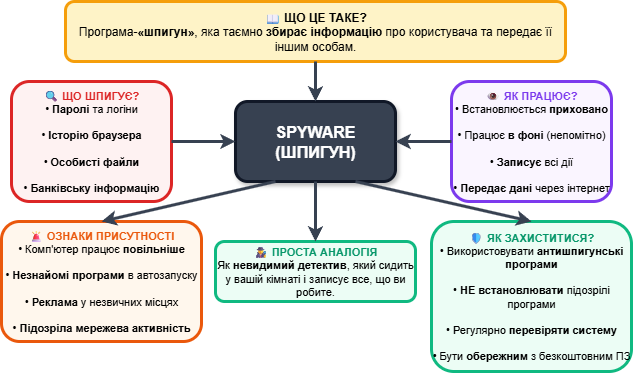

The diagram above was exported from draw.io. Its source (the exported page's mxGraphModel, read from the mxfile embedded in the PNG):
<mxGraphModel dx="1426" dy="875" grid="1" gridSize="10" guides="1" tooltips="1" connect="1" arrows="1" fold="1" page="1" pageScale="1" pageWidth="827" pageHeight="1169" math="0" shadow="0">
  <root>
    <mxCell id="0" />
    <mxCell id="1" parent="0" />
    <mxCell id="vc3tPQWhsd48kG_zvyDv-1" value="SPYWARE&lt;br&gt;(ШПИГУН)" style="rounded=1;whiteSpace=wrap;html=1;fillColor=#374151;strokeColor=#111827;strokeWidth=3;fontColor=#ffffff;fontSize=16;fontStyle=1;shadow=1;" parent="1" vertex="1">
      <mxGeometry x="754" y="690" width="160" height="80" as="geometry" />
    </mxCell>
    <mxCell id="vc3tPQWhsd48kG_zvyDv-2" value="&lt;b&gt;📖 ЩО ЦЕ ТАКЕ?&lt;/b&gt;&lt;br&gt;Програма-&lt;b&gt;«шпигун»&lt;/b&gt;, яка таємно &lt;b&gt;збирає інформацію&lt;/b&gt; про користувача та передає її іншим особам." style="rounded=1;whiteSpace=wrap;html=1;fillColor=#fef3c7;strokeColor=#f59e0b;strokeWidth=3;fontSize=12;align=center;" parent="1" vertex="1">
      <mxGeometry x="584" y="590" width="500" height="60" as="geometry" />
    </mxCell>
    <mxCell id="vc3tPQWhsd48kG_zvyDv-3" value="&lt;b style=&quot;color: #dc2626;&quot;&gt;🔍 ЩО ШПИГУЄ?&lt;/b&gt;&lt;br&gt;• &lt;b&gt;Паролі&lt;/b&gt; та логіни&lt;br&gt;&lt;br&gt;• &lt;b&gt;Історію браузера&lt;/b&gt;&lt;br&gt;&lt;br&gt;• &lt;b&gt;Особисті файли&lt;/b&gt;&lt;br&gt;&lt;br&gt;• &lt;b&gt;Банківську інформацію&lt;/b&gt;" style="rounded=1;whiteSpace=wrap;html=1;fillColor=#fef2f2;strokeColor=#dc2626;strokeWidth=3;fontSize=11;align=center;" parent="1" vertex="1">
      <mxGeometry x="530" y="670" width="160" height="120" as="geometry" />
    </mxCell>
    <mxCell id="vc3tPQWhsd48kG_zvyDv-4" value="&lt;b style=&quot;color: #7c3aed;&quot;&gt;👁 ЯК ПРАЦЮЄ?&lt;/b&gt;&lt;br&gt;• Встановлюється &lt;b&gt;приховано&lt;/b&gt;&lt;br&gt;&lt;br&gt;• Працює &lt;b&gt;в фоні&lt;/b&gt; (непомітно)&lt;br&gt;&lt;br&gt;• &lt;b&gt;Записує&lt;/b&gt; всі дії&lt;br&gt;&lt;br&gt;• &lt;b&gt;Передає дані&lt;/b&gt; через інтернет" style="rounded=1;whiteSpace=wrap;html=1;fillColor=#faf5ff;strokeColor=#7c3aed;strokeWidth=3;fontSize=11;align=center;" parent="1" vertex="1">
      <mxGeometry x="970" y="670" width="160" height="120" as="geometry" />
    </mxCell>
    <mxCell id="vc3tPQWhsd48kG_zvyDv-5" value="&lt;b style=&quot;color: #059669;&quot;&gt;🕵 ПРОСТА АНАЛОГІЯ&lt;/b&gt;&lt;br&gt;Як &lt;b&gt;невидимий детектив&lt;/b&gt;, який сидить у вашій кімнаті і записує все, що ви робите." style="rounded=1;whiteSpace=wrap;html=1;fillColor=#ecfdf5;strokeColor=#10b981;strokeWidth=3;fontSize=11;align=center;" parent="1" vertex="1">
      <mxGeometry x="734" y="830" width="200" height="60" as="geometry" />
    </mxCell>
    <mxCell id="vc3tPQWhsd48kG_zvyDv-6" value="&lt;b style=&quot;color: #ea580c;&quot;&gt;🚨 ОЗНАКИ ПРИСУТНОСТІ&lt;/b&gt;&lt;br&gt;• Комп'ютер працює &lt;b&gt;повільніше&lt;/b&gt;&lt;br&gt;&lt;br&gt;• &lt;b&gt;Незнайомі програми&lt;/b&gt; в автозапуску&lt;br&gt;&lt;br&gt;• &lt;b&gt;Реклама&lt;/b&gt; у незвичних місцях&lt;br&gt;&lt;br&gt;• &lt;b&gt;Підозріла мережева активність&lt;/b&gt;" style="rounded=1;whiteSpace=wrap;html=1;fillColor=#fff7ed;strokeColor=#ea580c;strokeWidth=3;fontSize=11;align=center;" parent="1" vertex="1">
      <mxGeometry x="520" y="810" width="200" height="120" as="geometry" />
    </mxCell>
    <mxCell id="vc3tPQWhsd48kG_zvyDv-7" value="&lt;b style=&quot;color: #059669;&quot;&gt;🛡 ЯК ЗАХИСТИТИСЯ?&lt;/b&gt;&lt;br&gt;• Використовувати &lt;b&gt;антишпигунські програми&lt;/b&gt;&lt;br&gt;&lt;br&gt;• &lt;b&gt;НЕ встановлювати&lt;/b&gt; підозрілі програми&lt;br&gt;&lt;br&gt;• Регулярно &lt;b&gt;перевіряти систему&lt;/b&gt;&lt;br&gt;&lt;br&gt;• Бути &lt;b&gt;обережним&lt;/b&gt; з безкоштовним ПЗ" style="rounded=1;whiteSpace=wrap;html=1;fillColor=#ecfdf5;strokeColor=#10b981;strokeWidth=3;fontSize=11;align=center;" parent="1" vertex="1">
      <mxGeometry x="950" y="810" width="200" height="150" as="geometry" />
    </mxCell>
    <mxCell id="vc3tPQWhsd48kG_zvyDv-8" value="" style="endArrow=classic;html=1;strokeColor=#374151;strokeWidth=3;exitX=0.5;exitY=1;exitDx=0;exitDy=0;entryX=0.5;entryY=0;entryDx=0;entryDy=0;" parent="1" source="vc3tPQWhsd48kG_zvyDv-2" target="vc3tPQWhsd48kG_zvyDv-1" edge="1">
      <mxGeometry width="50" height="50" relative="1" as="geometry">
        <mxPoint x="820" y="710" as="sourcePoint" />
        <mxPoint x="870" y="660" as="targetPoint" />
      </mxGeometry>
    </mxCell>
    <mxCell id="vc3tPQWhsd48kG_zvyDv-9" value="" style="endArrow=classic;html=1;strokeColor=#374151;strokeWidth=3;exitX=1;exitY=0.5;exitDx=0;exitDy=0;entryX=0;entryY=0.5;entryDx=0;entryDy=0;" parent="1" source="vc3tPQWhsd48kG_zvyDv-3" target="vc3tPQWhsd48kG_zvyDv-1" edge="1">
      <mxGeometry width="50" height="50" relative="1" as="geometry">
        <mxPoint x="820" y="710" as="sourcePoint" />
        <mxPoint x="870" y="660" as="targetPoint" />
      </mxGeometry>
    </mxCell>
    <mxCell id="vc3tPQWhsd48kG_zvyDv-10" value="" style="endArrow=classic;html=1;strokeColor=#374151;strokeWidth=3;exitX=0;exitY=0.5;exitDx=0;exitDy=0;entryX=1;entryY=0.5;entryDx=0;entryDy=0;" parent="1" source="vc3tPQWhsd48kG_zvyDv-4" target="vc3tPQWhsd48kG_zvyDv-1" edge="1">
      <mxGeometry width="50" height="50" relative="1" as="geometry">
        <mxPoint x="820" y="710" as="sourcePoint" />
        <mxPoint x="870" y="660" as="targetPoint" />
      </mxGeometry>
    </mxCell>
    <mxCell id="vc3tPQWhsd48kG_zvyDv-11" value="" style="endArrow=classic;html=1;strokeColor=#374151;strokeWidth=3;exitX=0.5;exitY=1;exitDx=0;exitDy=0;entryX=0.5;entryY=0;entryDx=0;entryDy=0;" parent="1" source="vc3tPQWhsd48kG_zvyDv-1" target="vc3tPQWhsd48kG_zvyDv-5" edge="1">
      <mxGeometry width="50" height="50" relative="1" as="geometry">
        <mxPoint x="820" y="810" as="sourcePoint" />
        <mxPoint x="870" y="760" as="targetPoint" />
      </mxGeometry>
    </mxCell>
    <mxCell id="vc3tPQWhsd48kG_zvyDv-12" value="" style="endArrow=classic;html=1;strokeColor=#374151;strokeWidth=3;exitX=0.25;exitY=1;exitDx=0;exitDy=0;entryX=0.5;entryY=0;entryDx=0;entryDy=0;" parent="1" source="vc3tPQWhsd48kG_zvyDv-1" target="vc3tPQWhsd48kG_zvyDv-6" edge="1">
      <mxGeometry width="50" height="50" relative="1" as="geometry">
        <mxPoint x="820" y="810" as="sourcePoint" />
        <mxPoint x="870" y="760" as="targetPoint" />
      </mxGeometry>
    </mxCell>
    <mxCell id="vc3tPQWhsd48kG_zvyDv-13" value="" style="endArrow=classic;html=1;strokeColor=#374151;strokeWidth=3;exitX=0.75;exitY=1;exitDx=0;exitDy=0;entryX=0.5;entryY=0;entryDx=0;entryDy=0;" parent="1" source="vc3tPQWhsd48kG_zvyDv-1" target="vc3tPQWhsd48kG_zvyDv-7" edge="1">
      <mxGeometry width="50" height="50" relative="1" as="geometry">
        <mxPoint x="820" y="810" as="sourcePoint" />
        <mxPoint x="870" y="760" as="targetPoint" />
      </mxGeometry>
    </mxCell>
  </root>
</mxGraphModel>